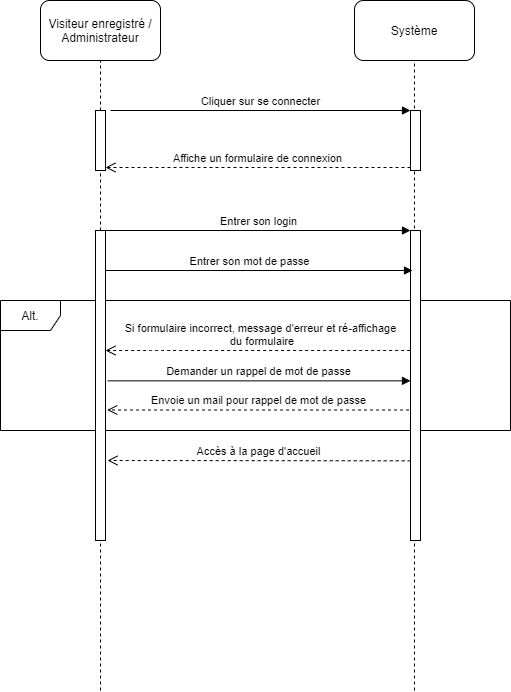

The diagram above was exported from draw.io. Its source (the exported page's mxGraphModel, read from the mxfile embedded in the PNG):
<mxGraphModel dx="1038" dy="523" grid="1" gridSize="10" guides="1" tooltips="1" connect="1" arrows="1" fold="1" page="1" pageScale="1" pageWidth="827" pageHeight="1169" math="0" shadow="0">
  <root>
    <mxCell id="0" />
    <mxCell id="1" parent="0" />
    <mxCell id="oNpYVak12KuJubZVoUAb-21" value="Alt." style="shape=umlFrame;whiteSpace=wrap;html=1;" parent="1" vertex="1">
      <mxGeometry x="60" y="340" width="510" height="130" as="geometry" />
    </mxCell>
    <mxCell id="oNpYVak12KuJubZVoUAb-1" value="Visiteur enregistré / Administrateur" style="rounded=1;whiteSpace=wrap;html=1;" parent="1" vertex="1">
      <mxGeometry x="100" y="40" width="120" height="60" as="geometry" />
    </mxCell>
    <mxCell id="oNpYVak12KuJubZVoUAb-2" value="Système" style="rounded=1;whiteSpace=wrap;html=1;" parent="1" vertex="1">
      <mxGeometry x="414" y="40" width="120" height="60" as="geometry" />
    </mxCell>
    <mxCell id="oNpYVak12KuJubZVoUAb-3" value="" style="endArrow=none;dashed=1;html=1;entryX=0.5;entryY=1;entryDx=0;entryDy=0;" parent="1" source="oNpYVak12KuJubZVoUAb-8" target="oNpYVak12KuJubZVoUAb-1" edge="1">
      <mxGeometry width="50" height="50" relative="1" as="geometry">
        <mxPoint x="160" y="730" as="sourcePoint" />
        <mxPoint x="440" y="370" as="targetPoint" />
      </mxGeometry>
    </mxCell>
    <mxCell id="oNpYVak12KuJubZVoUAb-4" value="" style="endArrow=none;dashed=1;html=1;entryX=0.5;entryY=1;entryDx=0;entryDy=0;" parent="1" target="oNpYVak12KuJubZVoUAb-2" edge="1">
      <mxGeometry width="50" height="50" relative="1" as="geometry">
        <mxPoint x="474" y="730" as="sourcePoint" />
        <mxPoint x="440" y="370" as="targetPoint" />
      </mxGeometry>
    </mxCell>
    <mxCell id="oNpYVak12KuJubZVoUAb-5" value="" style="html=1;points=[];perimeter=orthogonalPerimeter;" parent="1" vertex="1">
      <mxGeometry x="470" y="150" width="10" height="60" as="geometry" />
    </mxCell>
    <mxCell id="oNpYVak12KuJubZVoUAb-6" value="Cliquer sur se connecter" style="html=1;verticalAlign=bottom;endArrow=block;entryX=0;entryY=0;" parent="1" target="oNpYVak12KuJubZVoUAb-5" edge="1">
      <mxGeometry relative="1" as="geometry">
        <mxPoint x="170" y="150" as="sourcePoint" />
      </mxGeometry>
    </mxCell>
    <mxCell id="oNpYVak12KuJubZVoUAb-7" value="Affiche un formulaire de connexion" style="html=1;verticalAlign=bottom;endArrow=open;dashed=1;endSize=8;exitX=0;exitY=0.95;" parent="1" source="oNpYVak12KuJubZVoUAb-5" target="oNpYVak12KuJubZVoUAb-8" edge="1">
      <mxGeometry relative="1" as="geometry">
        <mxPoint x="170" y="207" as="targetPoint" />
      </mxGeometry>
    </mxCell>
    <mxCell id="oNpYVak12KuJubZVoUAb-8" value="" style="html=1;points=[];perimeter=orthogonalPerimeter;" parent="1" vertex="1">
      <mxGeometry x="155" y="150" width="10" height="60" as="geometry" />
    </mxCell>
    <mxCell id="oNpYVak12KuJubZVoUAb-9" value="" style="endArrow=none;dashed=1;html=1;entryX=0.5;entryY=1;entryDx=0;entryDy=0;" parent="1" source="oNpYVak12KuJubZVoUAb-13" target="oNpYVak12KuJubZVoUAb-8" edge="1">
      <mxGeometry width="50" height="50" relative="1" as="geometry">
        <mxPoint x="160" y="730" as="sourcePoint" />
        <mxPoint x="160" y="100" as="targetPoint" />
      </mxGeometry>
    </mxCell>
    <mxCell id="oNpYVak12KuJubZVoUAb-10" value="" style="html=1;points=[];perimeter=orthogonalPerimeter;" parent="1" vertex="1">
      <mxGeometry x="470" y="270" width="10" height="310" as="geometry" />
    </mxCell>
    <mxCell id="oNpYVak12KuJubZVoUAb-11" value="Entrer son login" style="html=1;verticalAlign=bottom;endArrow=block;entryX=0;entryY=0;" parent="1" source="oNpYVak12KuJubZVoUAb-13" target="oNpYVak12KuJubZVoUAb-10" edge="1">
      <mxGeometry relative="1" as="geometry">
        <mxPoint x="400" y="270" as="sourcePoint" />
      </mxGeometry>
    </mxCell>
    <mxCell id="oNpYVak12KuJubZVoUAb-12" value="Accès à la page d'accueil" style="html=1;verticalAlign=bottom;endArrow=open;dashed=1;endSize=8;exitX=0.021;exitY=0.743;exitDx=0;exitDy=0;exitPerimeter=0;" parent="1" source="oNpYVak12KuJubZVoUAb-10" edge="1">
      <mxGeometry relative="1" as="geometry">
        <mxPoint x="167" y="500" as="targetPoint" />
      </mxGeometry>
    </mxCell>
    <mxCell id="oNpYVak12KuJubZVoUAb-13" value="" style="html=1;points=[];perimeter=orthogonalPerimeter;" parent="1" vertex="1">
      <mxGeometry x="155" y="270" width="10" height="310" as="geometry" />
    </mxCell>
    <mxCell id="oNpYVak12KuJubZVoUAb-14" value="" style="endArrow=none;dashed=1;html=1;entryX=0.5;entryY=1;entryDx=0;entryDy=0;" parent="1" target="oNpYVak12KuJubZVoUAb-13" edge="1">
      <mxGeometry width="50" height="50" relative="1" as="geometry">
        <mxPoint x="160" y="730" as="sourcePoint" />
        <mxPoint x="160" y="210" as="targetPoint" />
      </mxGeometry>
    </mxCell>
    <mxCell id="oNpYVak12KuJubZVoUAb-17" value="Entrer son mot de passe" style="html=1;verticalAlign=bottom;endArrow=block;" parent="1" source="oNpYVak12KuJubZVoUAb-13" edge="1">
      <mxGeometry x="-0.0588" width="80" relative="1" as="geometry">
        <mxPoint x="170" y="310" as="sourcePoint" />
        <mxPoint x="472" y="310" as="targetPoint" />
        <mxPoint as="offset" />
      </mxGeometry>
    </mxCell>
    <mxCell id="oNpYVak12KuJubZVoUAb-20" value="Si formulaire incorrect, message d'erreur et ré-affichage&lt;br&gt;&amp;nbsp;du formulaire&lt;br&gt;" style="html=1;verticalAlign=bottom;endArrow=open;dashed=1;endSize=8;exitX=-0.034;exitY=0.387;exitDx=0;exitDy=0;exitPerimeter=0;" parent="1" source="oNpYVak12KuJubZVoUAb-10" target="oNpYVak12KuJubZVoUAb-13" edge="1">
      <mxGeometry x="-0.0175" relative="1" as="geometry">
        <mxPoint x="469" y="420" as="sourcePoint" />
        <mxPoint x="300" y="330" as="targetPoint" />
        <Array as="points">
          <mxPoint x="220" y="390" />
        </Array>
        <mxPoint as="offset" />
      </mxGeometry>
    </mxCell>
    <mxCell id="oNpYVak12KuJubZVoUAb-22" value="Demander un rappel de mot de passe" style="html=1;verticalAlign=bottom;endArrow=block;exitX=1.231;exitY=0.485;exitDx=0;exitDy=0;exitPerimeter=0;" parent="1" source="oNpYVak12KuJubZVoUAb-13" target="oNpYVak12KuJubZVoUAb-10" edge="1">
      <mxGeometry width="80" relative="1" as="geometry">
        <mxPoint x="165" y="455" as="sourcePoint" />
        <mxPoint x="380" y="440" as="targetPoint" />
      </mxGeometry>
    </mxCell>
    <mxCell id="oNpYVak12KuJubZVoUAb-23" value="Envoie un mail pour rappel de mot de passe" style="html=1;verticalAlign=bottom;endArrow=open;dashed=1;endSize=8;exitX=-0.145;exitY=0.579;exitDx=0;exitDy=0;exitPerimeter=0;entryX=1.176;entryY=0.579;entryDx=0;entryDy=0;entryPerimeter=0;" parent="1" source="oNpYVak12KuJubZVoUAb-10" target="oNpYVak12KuJubZVoUAb-13" edge="1">
      <mxGeometry relative="1" as="geometry">
        <mxPoint x="380" y="440" as="sourcePoint" />
        <mxPoint x="300" y="440" as="targetPoint" />
      </mxGeometry>
    </mxCell>
  </root>
</mxGraphModel>